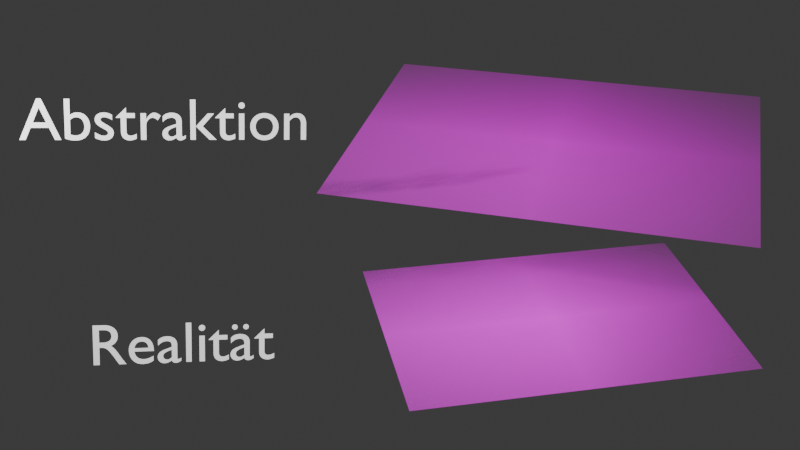 # Source: wettingen_abstraktion.blend  (saved by Blender 4.4.32; exported with 4.5.12 LTS)
import bpy
from mathutils import Matrix  # noqa: F401  (used for matrix-valued properties, if any)

bpy.ops.wm.read_factory_settings(use_empty=True)
scene = bpy.context.scene
scene.name = 'Scene'

# ---- collections
col_collection = bpy.data.collections.new('Collection'); scene.collection.children.link(col_collection)

# ---- images (referenced by path relative to the original .blend; pixels are not part of the script)
import os
ASSET_DIR = os.environ.get("B2B_ASSET_DIR", "")  # directory of the original .blend (textures are referenced by path, not embedded)
HERE = os.path.dirname(os.path.abspath(__file__))  # packed textures are extracted next to this script under _unpacked/

def load_image(name, relpath, width, height, colorspace="sRGB"):
    """Load a texture the original file referenced (path relative to the .blend, or extracted next to this script)."""
    p = next((c for c in (os.path.join(HERE, relpath), os.path.join(ASSET_DIR, relpath)) if relpath and os.path.exists(c)), "")
    if p:
        img = bpy.data.images.load(p, check_existing=True)
        img.name = name
    else:  # same state as the original file: an image datablock whose file is absent (Cycles renders it pink)
        img = bpy.data.images.new(name, width, height)
        img.source = "FILE"
        img.filepath = "//" + (relpath or name)
    img.colorspace_settings.name = colorspace
    return img
img_wettingen_bild_jpg = load_image('wettingen_bild.jpg', 'wettingen_bild.jpg', 1024, 1024, 'sRGB')
img_screenshot_from_2025_06_27_13_29_18_png = load_image('Screenshot From 2025-06-27 13-29-18.png', 'Screenshot From 2025-06-27 13-29-18.png', 1024, 1024, 'sRGB')

# ---- materials (node trees are filled in below, after node groups)
mat_wettingen_bild = bpy.data.materials.new('wettingen_bild')
mat_screenshot_from_2025_06_27_13_29_18 = bpy.data.materials.new('Screenshot From 2025-06-27 13-29-18')

# ---- material node trees
mat_wettingen_bild.use_nodes = True; mat_wettingen_bild.node_tree.nodes.clear()
_N = mat_wettingen_bild.node_tree.nodes; _L = mat_wettingen_bild.node_tree.links
n0 = _N.new('ShaderNodeOutputMaterial'); n0.name = 'Material Output'; n0.location = (300, 300)
n1 = _N.new('ShaderNodeTexImage'); n1.name = 'Image Texture'; n1.location = (-200, 300)
n1.image = img_wettingen_bild_jpg
n1.extension = 'CLIP'
n2 = _N.new('ShaderNodeBsdfPrincipled'); n2.name = 'Principled BSDF'; n2.location = (0, 300)
_L.new(n1.outputs[0], n2.inputs[0])
_L.new(n1.outputs[1], n2.inputs[4])
_L.new(n2.outputs[0], n0.inputs[0])
n0.is_active_output = True
mat_screenshot_from_2025_06_27_13_29_18.use_nodes = True; mat_screenshot_from_2025_06_27_13_29_18.node_tree.nodes.clear()
_N = mat_screenshot_from_2025_06_27_13_29_18.node_tree.nodes; _L = mat_screenshot_from_2025_06_27_13_29_18.node_tree.links
n0 = _N.new('ShaderNodeOutputMaterial'); n0.name = 'Material Output'; n0.location = (753, 270)
n1 = _N.new('ShaderNodeTexImage'); n1.name = 'Image Texture'; n1.location = (-200, 300)
n1.image = img_screenshot_from_2025_06_27_13_29_18_png
n1.extension = 'CLIP'
n2 = _N.new('ShaderNodeBsdfPrincipled'); n2.name = 'Principled BSDF'; n2.location = (178, 291)
n3 = _N.new('ShaderNodeMixShader'); n3.name = 'Mix Shader'; n3.location = (566, 217)
n3.inputs[0].default_value = 0.0
_L.new(n1.outputs[0], n2.inputs[0])
_L.new(n3.outputs[0], n0.inputs[0])
_L.new(n2.outputs[0], n3.inputs[1])
_L.new(n1.outputs[1], n2.inputs[4])
n0.is_active_output = True

# ---- world
world_world = bpy.data.worlds.new('World'); scene.world = world_world
world_world.use_nodes = True; world_world.node_tree.nodes.clear()
_N = world_world.node_tree.nodes; _L = world_world.node_tree.links
n0 = _N.new('ShaderNodeOutputWorld'); n0.name = 'World Output'; n0.location = (300, 300)
n1 = _N.new('ShaderNodeBackground'); n1.name = 'Background'; n1.location = (10, 300)
n1.inputs[0].default_value = (0.05088, 0.05088, 0.05088, 1.0)
_L.new(n1.outputs[0], n0.inputs[0])
n0.is_active_output = True
world_world.color = (0.05088, 0.05088, 0.05088)
world_world.sun_shadow_jitter_overblur = 0.0

# ---- cameras
cam_camera = bpy.data.cameras.new('Camera')
cam_camera.clip_end = 100.0
cam_camera.ortho_scale = 7.314

# ---- lights
light_light = bpy.data.lights.new('Light', 'POINT')
light_light.energy = 1000.0
light_light.shadow_soft_size = 0.1
light_light_001 = bpy.data.lights.new('Light.001', 'POINT')
light_light_001.energy = 1000.0
light_light_001.shadow_soft_size = 0.1

# ---- meshes
me_wettingen_bild = bpy.data.meshes.new('wettingen_bild')
me_wettingen_bild.from_pydata([(-0.7501, -0.5, 0.0), (0.7501, -0.5, 0.0), (-0.7501, 0.5, 0.0), (0.7501, 0.5, 0.0)], [], [(0, 1, 3, 2)])
_uv = me_wettingen_bild.uv_layers.new(name='UVMap')
_uv.uv.foreach_set('vector', [0.0, 0.0, 1.0, 0.0, 1.0, 1.0, 0.0, 1.0])
me_wettingen_bild.materials.append(mat_wettingen_bild)
me_wettingen_bild.update()
me_screenshot_from_2025_06_27_13_29_18 = bpy.data.meshes.new('Screenshot From 2025-06-27 13-29-18')
me_screenshot_from_2025_06_27_13_29_18.from_pydata([(-0.6366, -0.5, 0.0), (0.6366, -0.5, 0.0), (-0.6366, 0.5, 0.0), (0.6366, 0.5, 0.0)], [], [(0, 1, 3, 2)])
_uv = me_screenshot_from_2025_06_27_13_29_18.uv_layers.new(name='UVMap')
_uv.uv.foreach_set('vector', [0.0, 0.0, 1.0, 0.0, 1.0, 1.0, 0.0, 1.0])
me_screenshot_from_2025_06_27_13_29_18.materials.append(mat_screenshot_from_2025_06_27_13_29_18)
me_screenshot_from_2025_06_27_13_29_18.update()
me_plane = bpy.data.meshes.new('Plane')
me_plane.from_pydata([(-1.0, -1.0, 0.0), (1.0, -1.0, 0.0), (-1.0, 1.0, 0.0), (1.0, 1.0, 0.0)], [], [(0, 1, 3, 2)])
_uv = me_plane.uv_layers.new(name='UVMap')
_uv.uv.foreach_set('vector', [0.0, 0.0, 1.0, 0.0, 1.0, 1.0, 0.0, 1.0])
me_plane.update()

# ---- curves / text
txt_text = bpy.data.curves.new('Text', 'FONT')
txt_text.dimensions = '2D'
txt_text.body = 'Abstraktion'
txt_text_001 = bpy.data.curves.new('Text.001', 'FONT')
txt_text_001.dimensions = '2D'
txt_text_001.body = 'Realität'

# ---- objects
ob_light = bpy.data.objects.new('Light', light_light)
ob_camera = bpy.data.objects.new('Camera', cam_camera)
ob_wettingen_bild = bpy.data.objects.new('wettingen_bild', me_wettingen_bild)
ob_screenshot_from_2025_06_27_13_29_18 = bpy.data.objects.new('Screenshot From 2025-06-27 13-29-18', me_screenshot_from_2025_06_27_13_29_18)
ob_plane = bpy.data.objects.new('Plane', me_plane)
ob_text = bpy.data.objects.new('Text', txt_text)
ob_text_001 = bpy.data.objects.new('Text.001', txt_text_001)
ob_light_001 = bpy.data.objects.new('Light.001', light_light_001)

# ---- transforms, parenting, visibility, modifiers, constraints
ob_light.location = (-5.162, 0.1004, 2.923)
ob_light.rotation_euler = (0.6503, 0.05522, 1.866)
ob_light.lock_rotations_4d = False
ob_light.empty_display_type = 'ARROWS'
ob_light.color = (0.0, 0.0, 0.0, 0.0)
ob_light.lineart.crease_threshold = 0.0
ob_camera.location = (-2.789, -6.537, 4.987)
ob_camera.rotation_euler = (1.031, -0.02751, -0.2097)
ob_camera.lock_rotations_4d = False
ob_camera.empty_display_type = 'ARROWS'
ob_camera.color = (0.0, 0.0, 0.0, 0.0)
ob_camera.display_type = 'WIRE'
ob_camera.lineart.crease_threshold = 0.0
ob_wettingen_bild.location = (-0.1604, -0.2262, 0.1949)
ob_wettingen_bild.rotation_euler = (-0.0001441, -0.00134, 0.0009109)
ob_wettingen_bild.scale = (1.691, 1.691, 1.691)
ob_screenshot_from_2025_06_27_13_29_18.location = (0.108, 0.7775, 1.131)
ob_screenshot_from_2025_06_27_13_29_18.rotation_euler = (0.01864, -0.04131, -0.4783)
ob_screenshot_from_2025_06_27_13_29_18.scale = (2.42, 2.42, 2.42)
ob_plane.location = (5.912, -0.1684, 0.3837)
ob_text.location = (-3.775, 0.3118, 1.675)
ob_text.rotation_euler = (1.244, 0.05836, -0.03535)
ob_text.scale = (0.3959, 0.3959, 0.3959)
ob_text_001.location = (-3.455, -0.5277, 0.4277)
ob_text_001.rotation_euler = (1.245, 0.06022, -0.03646)
ob_text_001.scale = (0.3959, 0.3959, 0.3959)
ob_light_001.location = (-1.934, -3.909, 3.548)
ob_light_001.rotation_euler = (0.6503, 0.05522, 1.866)
ob_light_001.lock_rotations_4d = False
ob_light_001.empty_display_type = 'ARROWS'
ob_light_001.color = (0.0, 0.0, 0.0, 0.0)
ob_light_001.lineart.crease_threshold = 0.0

# ---- collection membership
col_collection.objects.link(ob_light)
col_collection.objects.link(ob_camera)
col_collection.objects.link(ob_wettingen_bild)
col_collection.objects.link(ob_screenshot_from_2025_06_27_13_29_18)
col_collection.objects.link(ob_plane)
col_collection.objects.link(ob_text)
col_collection.objects.link(ob_text_001)
col_collection.objects.link(ob_light_001)

# ---- scene / render settings (as saved in the file)
scene.camera = ob_camera
scene.frame_start = 1; scene.frame_end = 250; scene.frame_set(1)
scene.render.engine = 'BLENDER_EEVEE_NEXT'
scene.render.film_transparent = True
bpy.context.view_layer.update()
